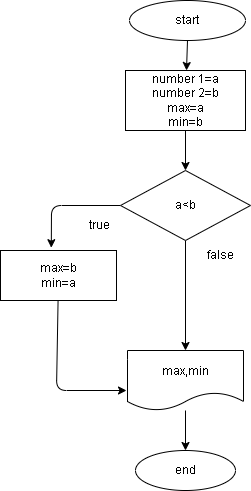

The diagram above was exported from draw.io. Its source (the exported page's mxGraphModel, read from the mxfile embedded in the PNG):
<mxGraphModel dx="1118" dy="596" grid="1" gridSize="10" guides="1" tooltips="1" connect="1" arrows="1" fold="1" page="1" pageScale="1" pageWidth="827" pageHeight="1169" math="0" shadow="0">
  <root>
    <mxCell id="0" />
    <mxCell id="1" parent="0" />
    <mxCell id="17" style="edgeStyle=none;html=1;exitX=0.5;exitY=1;exitDx=0;exitDy=0;" parent="1" source="2" target="3" edge="1">
      <mxGeometry relative="1" as="geometry" />
    </mxCell>
    <mxCell id="2" value="start" style="ellipse;whiteSpace=wrap;html=1;" parent="1" vertex="1">
      <mxGeometry x="303" y="10" width="116" height="40" as="geometry" />
    </mxCell>
    <mxCell id="15" style="edgeStyle=none;html=1;exitX=0.5;exitY=1;exitDx=0;exitDy=0;entryX=0.5;entryY=0;entryDx=0;entryDy=0;" parent="1" source="3" target="4" edge="1">
      <mxGeometry relative="1" as="geometry" />
    </mxCell>
    <mxCell id="3" value="number 1=a&lt;br&gt;number 2=b&lt;br&gt;max=a&lt;br&gt;min=b" style="rounded=0;whiteSpace=wrap;html=1;" parent="1" vertex="1">
      <mxGeometry x="299" y="80" width="120" height="60" as="geometry" />
    </mxCell>
    <mxCell id="7" style="edgeStyle=none;html=1;entryX=0.438;entryY=-0.056;entryDx=0;entryDy=0;entryPerimeter=0;" parent="1" source="4" target="5" edge="1">
      <mxGeometry relative="1" as="geometry">
        <Array as="points">
          <mxPoint x="225" y="215" />
        </Array>
      </mxGeometry>
    </mxCell>
    <mxCell id="11" style="edgeStyle=none;html=1;exitX=0.5;exitY=1;exitDx=0;exitDy=0;entryX=0.5;entryY=0;entryDx=0;entryDy=0;" parent="1" source="4" target="9" edge="1">
      <mxGeometry relative="1" as="geometry" />
    </mxCell>
    <mxCell id="4" value="a&amp;lt;b" style="rhombus;whiteSpace=wrap;html=1;" parent="1" vertex="1">
      <mxGeometry x="294" y="180" width="130" height="70" as="geometry" />
    </mxCell>
    <mxCell id="19" style="edgeStyle=none;html=1;" parent="1" source="5" edge="1">
      <mxGeometry relative="1" as="geometry">
        <mxPoint x="300" y="400" as="targetPoint" />
        <Array as="points">
          <mxPoint x="230" y="400" />
        </Array>
      </mxGeometry>
    </mxCell>
    <mxCell id="5" value="&lt;span&gt;max=b&lt;br&gt;&lt;/span&gt;&lt;span&gt;min=a&lt;/span&gt;" style="rounded=0;whiteSpace=wrap;html=1;" parent="1" vertex="1">
      <mxGeometry x="174" y="260" width="116" height="50" as="geometry" />
    </mxCell>
    <mxCell id="8" value="false" style="text;html=1;strokeColor=none;fillColor=none;align=center;verticalAlign=middle;whiteSpace=wrap;rounded=0;" parent="1" vertex="1">
      <mxGeometry x="364" y="250" width="60" height="30" as="geometry" />
    </mxCell>
    <mxCell id="18" style="edgeStyle=none;html=1;entryX=0.5;entryY=0;entryDx=0;entryDy=0;" parent="1" source="9" target="10" edge="1">
      <mxGeometry relative="1" as="geometry" />
    </mxCell>
    <mxCell id="9" value="&lt;span&gt;max,&lt;/span&gt;&lt;span&gt;min&lt;/span&gt;" style="shape=document;whiteSpace=wrap;html=1;boundedLbl=1;" parent="1" vertex="1">
      <mxGeometry x="301" y="360" width="116" height="60" as="geometry" />
    </mxCell>
    <mxCell id="10" value="end" style="ellipse;whiteSpace=wrap;html=1;" parent="1" vertex="1">
      <mxGeometry x="309" y="460" width="100" height="40" as="geometry" />
    </mxCell>
    <mxCell id="12" value="true" style="text;html=1;strokeColor=none;fillColor=none;align=center;verticalAlign=middle;whiteSpace=wrap;rounded=0;" parent="1" vertex="1">
      <mxGeometry x="243" y="220" width="60" height="30" as="geometry" />
    </mxCell>
  </root>
</mxGraphModel>